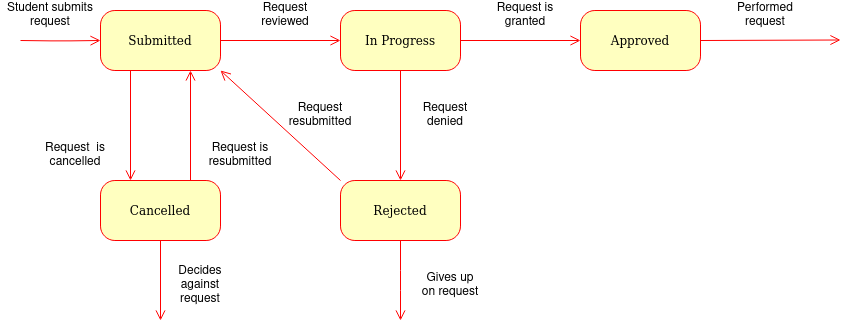

The diagram above was exported from draw.io. Its source (the exported page's mxGraphModel, read from the mxfile embedded in the PNG):
<mxGraphModel dx="1486" dy="562" grid="1" gridSize="10" guides="1" tooltips="1" connect="1" arrows="1" fold="1" page="1" pageScale="1" pageWidth="1100" pageHeight="850" background="none" math="0" shadow="0">
  <root>
    <mxCell id="0" />
    <mxCell id="1" parent="0" />
    <mxCell id="kY_wWsad2fsnwBQH0sfH-90" value="Submitted" style="rounded=1;whiteSpace=wrap;html=1;arcSize=24;fillColor=#ffffc0;strokeColor=#ff0000;shadow=0;comic=0;labelBackgroundColor=none;fontFamily=Verdana;fontSize=12;fontColor=#000000;align=center;" parent="1" vertex="1">
      <mxGeometry x="250" y="130" width="120" height="60" as="geometry" />
    </mxCell>
    <mxCell id="kY_wWsad2fsnwBQH0sfH-91" style="edgeStyle=orthogonalEdgeStyle;html=1;labelBackgroundColor=none;endArrow=open;endSize=8;strokeColor=#ff0000;fontFamily=Verdana;fontSize=12;align=left;" parent="1" target="kY_wWsad2fsnwBQH0sfH-90" edge="1">
      <mxGeometry relative="1" as="geometry">
        <mxPoint x="170" y="160" as="sourcePoint" />
      </mxGeometry>
    </mxCell>
    <mxCell id="kY_wWsad2fsnwBQH0sfH-92" value="Student submits request" style="text;html=1;align=center;verticalAlign=middle;whiteSpace=wrap;rounded=0;" parent="1" vertex="1">
      <mxGeometry x="150" y="120" width="100" height="30" as="geometry" />
    </mxCell>
    <mxCell id="kY_wWsad2fsnwBQH0sfH-93" style="edgeStyle=orthogonalEdgeStyle;html=1;labelBackgroundColor=none;endArrow=open;endSize=8;strokeColor=#ff0000;fontFamily=Verdana;fontSize=12;align=left;exitX=1;exitY=0.5;exitDx=0;exitDy=0;entryX=0;entryY=0.5;entryDx=0;entryDy=0;" parent="1" source="kY_wWsad2fsnwBQH0sfH-90" target="kY_wWsad2fsnwBQH0sfH-94" edge="1">
      <mxGeometry relative="1" as="geometry">
        <mxPoint x="390" y="159.5" as="sourcePoint" />
        <mxPoint x="470" y="159.5" as="targetPoint" />
      </mxGeometry>
    </mxCell>
    <mxCell id="kY_wWsad2fsnwBQH0sfH-94" value="In Progress" style="rounded=1;whiteSpace=wrap;html=1;arcSize=24;fillColor=#ffffc0;strokeColor=#ff0000;shadow=0;comic=0;labelBackgroundColor=none;fontFamily=Verdana;fontSize=12;fontColor=#000000;align=center;" parent="1" vertex="1">
      <mxGeometry x="490" y="130" width="120" height="60" as="geometry" />
    </mxCell>
    <mxCell id="kY_wWsad2fsnwBQH0sfH-95" value="Request reviewed" style="text;html=1;align=center;verticalAlign=middle;whiteSpace=wrap;rounded=0;" parent="1" vertex="1">
      <mxGeometry x="400" y="120" width="70" height="30" as="geometry" />
    </mxCell>
    <mxCell id="kY_wWsad2fsnwBQH0sfH-96" value="Cancelled" style="rounded=1;whiteSpace=wrap;html=1;arcSize=24;fillColor=#ffffc0;strokeColor=#ff0000;shadow=0;comic=0;labelBackgroundColor=none;fontFamily=Verdana;fontSize=12;fontColor=#000000;align=center;" parent="1" vertex="1">
      <mxGeometry x="250" y="300" width="120" height="60" as="geometry" />
    </mxCell>
    <mxCell id="kY_wWsad2fsnwBQH0sfH-97" style="edgeStyle=orthogonalEdgeStyle;html=1;labelBackgroundColor=none;endArrow=open;endSize=8;strokeColor=#ff0000;fontFamily=Verdana;fontSize=12;align=left;exitX=0.25;exitY=1;exitDx=0;exitDy=0;entryX=0.25;entryY=0;entryDx=0;entryDy=0;" parent="1" source="kY_wWsad2fsnwBQH0sfH-90" target="kY_wWsad2fsnwBQH0sfH-96" edge="1">
      <mxGeometry relative="1" as="geometry">
        <mxPoint x="240" y="240" as="sourcePoint" />
        <mxPoint x="320" y="240" as="targetPoint" />
      </mxGeometry>
    </mxCell>
    <mxCell id="kY_wWsad2fsnwBQH0sfH-98" value="Request&amp;nbsp; is cancelled" style="text;html=1;align=center;verticalAlign=middle;whiteSpace=wrap;rounded=0;" parent="1" vertex="1">
      <mxGeometry x="190" y="260" width="70" height="30" as="geometry" />
    </mxCell>
    <mxCell id="kY_wWsad2fsnwBQH0sfH-99" style="edgeStyle=orthogonalEdgeStyle;html=1;labelBackgroundColor=none;endArrow=open;endSize=8;strokeColor=#ff0000;fontFamily=Verdana;fontSize=12;align=left;exitX=0.75;exitY=0;exitDx=0;exitDy=0;entryX=0.75;entryY=1;entryDx=0;entryDy=0;" parent="1" source="kY_wWsad2fsnwBQH0sfH-96" target="kY_wWsad2fsnwBQH0sfH-90" edge="1">
      <mxGeometry relative="1" as="geometry">
        <mxPoint x="330" y="200" as="sourcePoint" />
        <mxPoint x="330" y="310" as="targetPoint" />
      </mxGeometry>
    </mxCell>
    <mxCell id="kY_wWsad2fsnwBQH0sfH-100" value="Request is resubmitted" style="text;html=1;align=center;verticalAlign=middle;whiteSpace=wrap;rounded=0;" parent="1" vertex="1">
      <mxGeometry x="360" y="260" width="60" height="30" as="geometry" />
    </mxCell>
    <mxCell id="kY_wWsad2fsnwBQH0sfH-101" value="Approved" style="rounded=1;whiteSpace=wrap;html=1;arcSize=24;fillColor=#ffffc0;strokeColor=#ff0000;shadow=0;comic=0;labelBackgroundColor=none;fontFamily=Verdana;fontSize=12;fontColor=#000000;align=center;" parent="1" vertex="1">
      <mxGeometry x="730" y="130" width="120" height="60" as="geometry" />
    </mxCell>
    <mxCell id="kY_wWsad2fsnwBQH0sfH-102" value="Rejected" style="rounded=1;whiteSpace=wrap;html=1;arcSize=24;fillColor=#ffffc0;strokeColor=#ff0000;shadow=0;comic=0;labelBackgroundColor=none;fontFamily=Verdana;fontSize=12;fontColor=#000000;align=center;" parent="1" vertex="1">
      <mxGeometry x="490" y="300" width="120" height="60" as="geometry" />
    </mxCell>
    <mxCell id="kY_wWsad2fsnwBQH0sfH-103" style="edgeStyle=orthogonalEdgeStyle;html=1;labelBackgroundColor=none;endArrow=open;endSize=8;strokeColor=#ff0000;fontFamily=Verdana;fontSize=12;align=left;exitX=1;exitY=0.5;exitDx=0;exitDy=0;entryX=0;entryY=0.5;entryDx=0;entryDy=0;" parent="1" source="kY_wWsad2fsnwBQH0sfH-94" target="kY_wWsad2fsnwBQH0sfH-101" edge="1">
      <mxGeometry relative="1" as="geometry">
        <mxPoint x="610" y="180" as="sourcePoint" />
        <mxPoint x="700" y="167" as="targetPoint" />
      </mxGeometry>
    </mxCell>
    <mxCell id="kY_wWsad2fsnwBQH0sfH-104" value="Request is granted" style="text;html=1;align=center;verticalAlign=middle;whiteSpace=wrap;rounded=0;" parent="1" vertex="1">
      <mxGeometry x="640" y="120" width="70" height="30" as="geometry" />
    </mxCell>
    <mxCell id="kY_wWsad2fsnwBQH0sfH-105" style="edgeStyle=orthogonalEdgeStyle;html=1;labelBackgroundColor=none;endArrow=open;endSize=8;strokeColor=#ff0000;fontFamily=Verdana;fontSize=12;align=left;exitX=0.5;exitY=1;exitDx=0;exitDy=0;entryX=0.5;entryY=0;entryDx=0;entryDy=0;" parent="1" source="kY_wWsad2fsnwBQH0sfH-94" target="kY_wWsad2fsnwBQH0sfH-102" edge="1">
      <mxGeometry relative="1" as="geometry">
        <mxPoint x="520" y="200" as="sourcePoint" />
        <mxPoint x="520" y="310" as="targetPoint" />
      </mxGeometry>
    </mxCell>
    <mxCell id="kY_wWsad2fsnwBQH0sfH-106" value="Request denied" style="text;html=1;align=center;verticalAlign=middle;whiteSpace=wrap;rounded=0;" parent="1" vertex="1">
      <mxGeometry x="560" y="220" width="70" height="30" as="geometry" />
    </mxCell>
    <mxCell id="kY_wWsad2fsnwBQH0sfH-107" style="html=1;labelBackgroundColor=none;endArrow=open;endSize=8;strokeColor=#ff0000;fontFamily=Verdana;fontSize=12;align=left;exitX=0;exitY=0;exitDx=0;exitDy=0;entryX=1;entryY=1;entryDx=0;entryDy=0;" parent="1" source="kY_wWsad2fsnwBQH0sfH-102" target="kY_wWsad2fsnwBQH0sfH-90" edge="1">
      <mxGeometry relative="1" as="geometry">
        <mxPoint x="480" y="180" as="sourcePoint" />
        <mxPoint x="480" y="290" as="targetPoint" />
      </mxGeometry>
    </mxCell>
    <mxCell id="kY_wWsad2fsnwBQH0sfH-108" value="Request resubmitted" style="text;html=1;align=center;verticalAlign=middle;whiteSpace=wrap;rounded=0;" parent="1" vertex="1">
      <mxGeometry x="440" y="220" width="60" height="30" as="geometry" />
    </mxCell>
    <mxCell id="kY_wWsad2fsnwBQH0sfH-109" style="edgeStyle=orthogonalEdgeStyle;html=1;labelBackgroundColor=none;endArrow=open;endSize=8;strokeColor=#ff0000;fontFamily=Verdana;fontSize=12;align=left;exitX=1;exitY=0.5;exitDx=0;exitDy=0;entryX=0;entryY=0.5;entryDx=0;entryDy=0;" parent="1" source="kY_wWsad2fsnwBQH0sfH-101" edge="1">
      <mxGeometry relative="1" as="geometry">
        <mxPoint x="870" y="159.5" as="sourcePoint" />
        <mxPoint x="990" y="159.5" as="targetPoint" />
      </mxGeometry>
    </mxCell>
    <mxCell id="kY_wWsad2fsnwBQH0sfH-110" value="Performed request" style="text;html=1;align=center;verticalAlign=middle;whiteSpace=wrap;rounded=0;" parent="1" vertex="1">
      <mxGeometry x="880" y="120" width="70" height="30" as="geometry" />
    </mxCell>
    <mxCell id="kY_wWsad2fsnwBQH0sfH-111" style="edgeStyle=orthogonalEdgeStyle;html=1;labelBackgroundColor=none;endArrow=open;endSize=8;strokeColor=#ff0000;fontFamily=Verdana;fontSize=12;align=left;exitX=0.5;exitY=1;exitDx=0;exitDy=0;" parent="1" source="kY_wWsad2fsnwBQH0sfH-102" edge="1">
      <mxGeometry relative="1" as="geometry">
        <mxPoint x="540" y="380" as="sourcePoint" />
        <mxPoint x="550" y="440" as="targetPoint" />
      </mxGeometry>
    </mxCell>
    <mxCell id="kY_wWsad2fsnwBQH0sfH-112" value="Gives up on request" style="text;html=1;align=center;verticalAlign=middle;whiteSpace=wrap;rounded=0;" parent="1" vertex="1">
      <mxGeometry x="570" y="390" width="60" height="30" as="geometry" />
    </mxCell>
    <mxCell id="kY_wWsad2fsnwBQH0sfH-113" value="Decides against request" style="text;html=1;align=center;verticalAlign=middle;whiteSpace=wrap;rounded=0;" parent="1" vertex="1">
      <mxGeometry x="320" y="390" width="60" height="30" as="geometry" />
    </mxCell>
    <mxCell id="kY_wWsad2fsnwBQH0sfH-114" style="html=1;labelBackgroundColor=none;endArrow=open;endSize=8;strokeColor=#ff0000;fontFamily=Verdana;fontSize=12;align=left;exitX=0.5;exitY=1;exitDx=0;exitDy=0;" parent="1" source="kY_wWsad2fsnwBQH0sfH-96" edge="1">
      <mxGeometry relative="1" as="geometry">
        <mxPoint x="320" y="375" as="sourcePoint" />
        <mxPoint x="310" y="440" as="targetPoint" />
      </mxGeometry>
    </mxCell>
  </root>
</mxGraphModel>